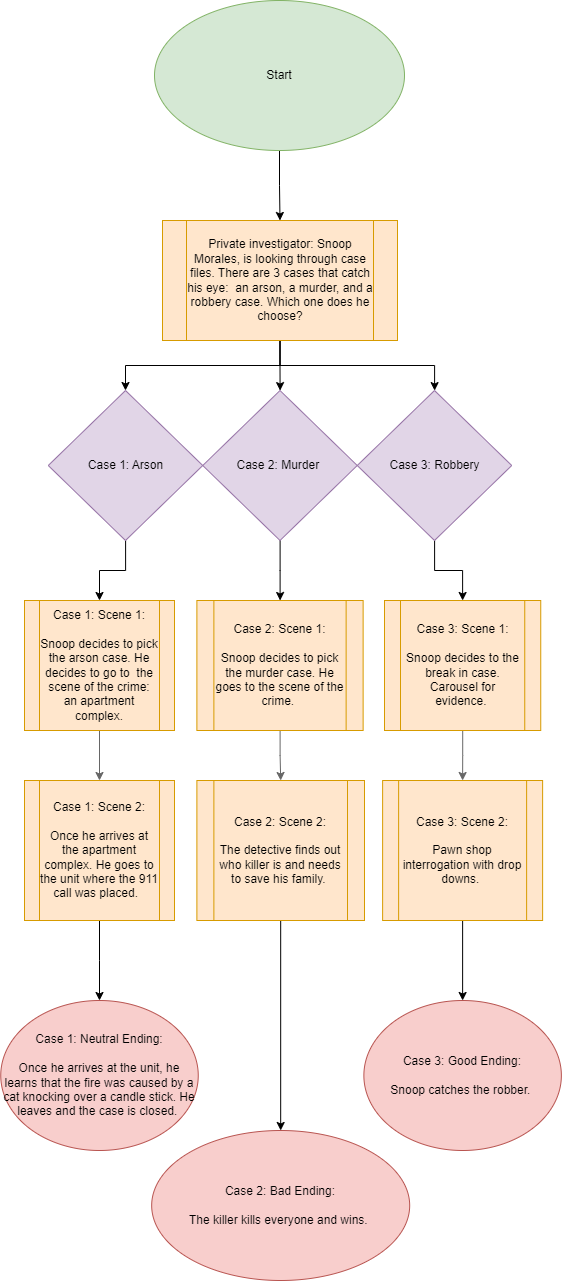

The diagram above was exported from draw.io. Its source (the exported page's mxGraphModel, read from the mxfile embedded in the PNG):
<mxGraphModel dx="1209" dy="773" grid="1" gridSize="10" guides="1" tooltips="1" connect="1" arrows="1" fold="1" page="1" pageScale="1" pageWidth="850" pageHeight="1100" math="0" shadow="0">
  <root>
    <mxCell id="0" />
    <mxCell id="1" parent="0" />
    <mxCell id="ebdzYWvpwSnrhwXp37pH-3" value="" style="edgeStyle=orthogonalEdgeStyle;rounded=0;orthogonalLoop=1;jettySize=auto;html=1;" parent="1" source="ebdzYWvpwSnrhwXp37pH-1" target="ebdzYWvpwSnrhwXp37pH-2" edge="1">
      <mxGeometry relative="1" as="geometry" />
    </mxCell>
    <mxCell id="ebdzYWvpwSnrhwXp37pH-1" value="Start" style="ellipse;whiteSpace=wrap;html=1;fillColor=#d5e8d4;strokeColor=#82b366;" parent="1" vertex="1">
      <mxGeometry x="300" y="30" width="250" height="150" as="geometry" />
    </mxCell>
    <mxCell id="ebdzYWvpwSnrhwXp37pH-5" value="" style="edgeStyle=orthogonalEdgeStyle;rounded=0;orthogonalLoop=1;jettySize=auto;html=1;" parent="1" source="ebdzYWvpwSnrhwXp37pH-2" target="ebdzYWvpwSnrhwXp37pH-4" edge="1">
      <mxGeometry relative="1" as="geometry" />
    </mxCell>
    <mxCell id="ebdzYWvpwSnrhwXp37pH-6" style="edgeStyle=orthogonalEdgeStyle;rounded=0;orthogonalLoop=1;jettySize=auto;html=1;entryX=0.5;entryY=0;entryDx=0;entryDy=0;" parent="1" source="ebdzYWvpwSnrhwXp37pH-2" target="ebdzYWvpwSnrhwXp37pH-9" edge="1">
      <mxGeometry relative="1" as="geometry">
        <mxPoint x="240" y="420" as="targetPoint" />
      </mxGeometry>
    </mxCell>
    <mxCell id="ebdzYWvpwSnrhwXp37pH-10" style="edgeStyle=orthogonalEdgeStyle;rounded=0;orthogonalLoop=1;jettySize=auto;html=1;" parent="1" source="ebdzYWvpwSnrhwXp37pH-2" target="ebdzYWvpwSnrhwXp37pH-8" edge="1">
      <mxGeometry relative="1" as="geometry" />
    </mxCell>
    <mxCell id="ebdzYWvpwSnrhwXp37pH-2" value="Private investigator: Snoop Morales, is looking through case files. There are 3 cases that catch his eye:&amp;nbsp; an arson, a murder, and a robbery case. Which one does he choose?" style="shape=process;whiteSpace=wrap;html=1;backgroundOutline=1;fillColor=#ffe6cc;strokeColor=#d79b00;" parent="1" vertex="1">
      <mxGeometry x="308" y="250" width="235" height="120" as="geometry" />
    </mxCell>
    <mxCell id="vz6SE6DV-3rIeBkHOleN-5" value="" style="edgeStyle=orthogonalEdgeStyle;rounded=0;orthogonalLoop=1;jettySize=auto;html=1;" edge="1" parent="1" source="ebdzYWvpwSnrhwXp37pH-4" target="vz6SE6DV-3rIeBkHOleN-4">
      <mxGeometry relative="1" as="geometry" />
    </mxCell>
    <mxCell id="ebdzYWvpwSnrhwXp37pH-4" value="Case 2: Murder&amp;nbsp;" style="rhombus;whiteSpace=wrap;html=1;fillColor=#e1d5e7;strokeColor=#9673a6;" parent="1" vertex="1">
      <mxGeometry x="348.25" y="420" width="154.5" height="150" as="geometry" />
    </mxCell>
    <mxCell id="vz6SE6DV-3rIeBkHOleN-6" style="edgeStyle=orthogonalEdgeStyle;rounded=0;orthogonalLoop=1;jettySize=auto;html=1;entryX=0.5;entryY=0;entryDx=0;entryDy=0;" edge="1" parent="1" source="ebdzYWvpwSnrhwXp37pH-8" target="vz6SE6DV-3rIeBkHOleN-3">
      <mxGeometry relative="1" as="geometry" />
    </mxCell>
    <mxCell id="ebdzYWvpwSnrhwXp37pH-8" value="Case 3: Robbery" style="rhombus;whiteSpace=wrap;html=1;fillColor=#e1d5e7;strokeColor=#9673a6;" parent="1" vertex="1">
      <mxGeometry x="502.75" y="420" width="154.5" height="150" as="geometry" />
    </mxCell>
    <mxCell id="vz6SE6DV-3rIeBkHOleN-2" value="" style="edgeStyle=orthogonalEdgeStyle;rounded=0;orthogonalLoop=1;jettySize=auto;html=1;" edge="1" parent="1" source="ebdzYWvpwSnrhwXp37pH-9" target="vz6SE6DV-3rIeBkHOleN-1">
      <mxGeometry relative="1" as="geometry" />
    </mxCell>
    <mxCell id="ebdzYWvpwSnrhwXp37pH-9" value="Case 1: Arson" style="rhombus;whiteSpace=wrap;html=1;fillColor=#e1d5e7;strokeColor=#9673a6;" parent="1" vertex="1">
      <mxGeometry x="193.75" y="420" width="154.5" height="150" as="geometry" />
    </mxCell>
    <mxCell id="vz6SE6DV-3rIeBkHOleN-13" value="" style="edgeStyle=orthogonalEdgeStyle;rounded=0;orthogonalLoop=1;jettySize=auto;html=1;fillColor=#f5f5f5;strokeColor=#666666;" edge="1" parent="1" source="vz6SE6DV-3rIeBkHOleN-1" target="vz6SE6DV-3rIeBkHOleN-12">
      <mxGeometry relative="1" as="geometry" />
    </mxCell>
    <mxCell id="vz6SE6DV-3rIeBkHOleN-1" value="Case 1: Scene 1:&lt;br&gt;&lt;br&gt;Snoop decides to pick the arson case. He decides to go to&amp;nbsp; the scene of the crime: an apartment complex." style="shape=process;whiteSpace=wrap;html=1;backgroundOutline=1;fillColor=#ffe6cc;strokeColor=#d79b00;" vertex="1" parent="1">
      <mxGeometry x="170" y="630" width="150" height="130" as="geometry" />
    </mxCell>
    <mxCell id="vz6SE6DV-3rIeBkHOleN-17" value="" style="edgeStyle=orthogonalEdgeStyle;rounded=0;orthogonalLoop=1;jettySize=auto;html=1;fillColor=#f5f5f5;strokeColor=#666666;" edge="1" parent="1" source="vz6SE6DV-3rIeBkHOleN-3" target="vz6SE6DV-3rIeBkHOleN-14">
      <mxGeometry relative="1" as="geometry" />
    </mxCell>
    <mxCell id="vz6SE6DV-3rIeBkHOleN-3" value="Case 3: Scene 1:&lt;br&gt;&lt;br&gt;Snoop decides to the break in case. Carousel for evidence.&amp;nbsp;" style="shape=process;whiteSpace=wrap;html=1;backgroundOutline=1;fillColor=#ffe6cc;strokeColor=#d79b00;" vertex="1" parent="1">
      <mxGeometry x="530" y="630" width="156.25" height="130" as="geometry" />
    </mxCell>
    <mxCell id="vz6SE6DV-3rIeBkHOleN-16" value="" style="edgeStyle=orthogonalEdgeStyle;rounded=0;orthogonalLoop=1;jettySize=auto;html=1;fillColor=#f5f5f5;strokeColor=#666666;" edge="1" parent="1" source="vz6SE6DV-3rIeBkHOleN-4" target="vz6SE6DV-3rIeBkHOleN-15">
      <mxGeometry relative="1" as="geometry" />
    </mxCell>
    <mxCell id="vz6SE6DV-3rIeBkHOleN-4" value="Case 2: Scene 1:&lt;br&gt;&lt;br&gt;Snoop decides to pick the murder case. He goes to the scene of the crime.&amp;nbsp;" style="shape=process;whiteSpace=wrap;html=1;backgroundOutline=1;fillColor=#ffe6cc;strokeColor=#d79b00;" vertex="1" parent="1">
      <mxGeometry x="342.38" y="630" width="166.25" height="130" as="geometry" />
    </mxCell>
    <mxCell id="vz6SE6DV-3rIeBkHOleN-9" value="Case 1: Neutral Ending:&lt;br&gt;&lt;br&gt;Once he arrives at the unit, he learns that the fire was caused by a cat knocking over a candle stick. He leaves and the case is closed.&amp;nbsp;" style="ellipse;whiteSpace=wrap;html=1;fillColor=#f8cecc;strokeColor=#b85450;" vertex="1" parent="1">
      <mxGeometry x="146.25" y="1030" width="197.5" height="150" as="geometry" />
    </mxCell>
    <mxCell id="vz6SE6DV-3rIeBkHOleN-11" value="Case 2: Bad Ending:&lt;br&gt;&lt;br&gt;The killer kills everyone and wins.&amp;nbsp;&lt;br&gt;" style="ellipse;whiteSpace=wrap;html=1;fillColor=#f8cecc;strokeColor=#b85450;" vertex="1" parent="1">
      <mxGeometry x="297.18" y="1160" width="258.01" height="150" as="geometry" />
    </mxCell>
    <mxCell id="vz6SE6DV-3rIeBkHOleN-19" value="" style="edgeStyle=orthogonalEdgeStyle;rounded=0;orthogonalLoop=1;jettySize=auto;html=1;" edge="1" parent="1" source="vz6SE6DV-3rIeBkHOleN-12" target="vz6SE6DV-3rIeBkHOleN-9">
      <mxGeometry relative="1" as="geometry" />
    </mxCell>
    <mxCell id="vz6SE6DV-3rIeBkHOleN-12" value="Case 1: Scene 2:&lt;br&gt;&lt;br&gt;Once he arrives at the apartment complex. He goes to the unit where the 911 call was placed.&amp;nbsp;&amp;nbsp;" style="shape=process;whiteSpace=wrap;html=1;backgroundOutline=1;fillColor=#ffe6cc;strokeColor=#d79b00;" vertex="1" parent="1">
      <mxGeometry x="170" y="810" width="150" height="140" as="geometry" />
    </mxCell>
    <mxCell id="vz6SE6DV-3rIeBkHOleN-20" value="" style="edgeStyle=orthogonalEdgeStyle;rounded=0;orthogonalLoop=1;jettySize=auto;html=1;" edge="1" parent="1" source="vz6SE6DV-3rIeBkHOleN-14">
      <mxGeometry relative="1" as="geometry">
        <mxPoint x="608.1199999999999" y="1030" as="targetPoint" />
      </mxGeometry>
    </mxCell>
    <mxCell id="vz6SE6DV-3rIeBkHOleN-14" value="Case 3: Scene 2:&lt;br&gt;&lt;br&gt;Pawn shop interrogation with drop downs.&amp;nbsp;" style="shape=process;whiteSpace=wrap;html=1;backgroundOutline=1;fillColor=#ffe6cc;strokeColor=#d79b00;" vertex="1" parent="1">
      <mxGeometry x="528.12" y="810" width="160" height="140" as="geometry" />
    </mxCell>
    <mxCell id="vz6SE6DV-3rIeBkHOleN-18" value="" style="edgeStyle=orthogonalEdgeStyle;rounded=0;orthogonalLoop=1;jettySize=auto;html=1;" edge="1" parent="1" source="vz6SE6DV-3rIeBkHOleN-15" target="vz6SE6DV-3rIeBkHOleN-11">
      <mxGeometry relative="1" as="geometry" />
    </mxCell>
    <mxCell id="vz6SE6DV-3rIeBkHOleN-15" value="Case 2: Scene 2:&lt;br&gt;&lt;br&gt;The detective finds out who killer is and needs to save his family.&amp;nbsp;" style="shape=process;whiteSpace=wrap;html=1;backgroundOutline=1;fillColor=#ffe6cc;strokeColor=#d79b00;" vertex="1" parent="1">
      <mxGeometry x="342.38" y="810" width="167.62" height="140" as="geometry" />
    </mxCell>
    <mxCell id="vz6SE6DV-3rIeBkHOleN-21" value="Case 3: Good Ending:&lt;br&gt;&lt;br&gt;Snoop catches the robber.&amp;nbsp;" style="ellipse;whiteSpace=wrap;html=1;fillColor=#f8cecc;strokeColor=#b85450;" vertex="1" parent="1">
      <mxGeometry x="509.37" y="1030" width="197.5" height="150" as="geometry" />
    </mxCell>
  </root>
</mxGraphModel>